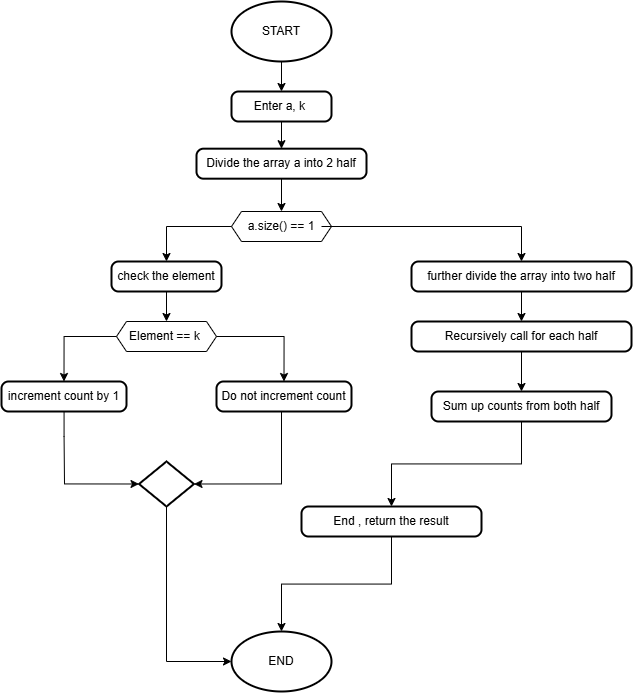

The diagram above was exported from draw.io. Its source (the exported page's mxGraphModel, read from the mxfile embedded in the PNG):
<mxGraphModel dx="1719" dy="870" grid="1" gridSize="10" guides="1" tooltips="1" connect="1" arrows="1" fold="1" page="1" pageScale="1" pageWidth="827" pageHeight="1169" math="0" shadow="0">
  <root>
    <mxCell id="WIyWlLk6GJQsqaUBKTNV-0" />
    <mxCell id="WIyWlLk6GJQsqaUBKTNV-1" parent="WIyWlLk6GJQsqaUBKTNV-0" />
    <mxCell id="hzaMPRFejh1id_ZvSxBN-4" style="edgeStyle=orthogonalEdgeStyle;rounded=0;orthogonalLoop=1;jettySize=auto;html=1;entryX=0.5;entryY=0;entryDx=0;entryDy=0;" edge="1" parent="WIyWlLk6GJQsqaUBKTNV-1" source="hzaMPRFejh1id_ZvSxBN-1" target="hzaMPRFejh1id_ZvSxBN-2">
      <mxGeometry relative="1" as="geometry" />
    </mxCell>
    <mxCell id="hzaMPRFejh1id_ZvSxBN-1" value="START" style="strokeWidth=2;html=1;shape=mxgraph.flowchart.start_1;whiteSpace=wrap;" vertex="1" parent="WIyWlLk6GJQsqaUBKTNV-1">
      <mxGeometry x="420" y="50" width="100" height="60" as="geometry" />
    </mxCell>
    <mxCell id="hzaMPRFejh1id_ZvSxBN-5" style="edgeStyle=orthogonalEdgeStyle;rounded=0;orthogonalLoop=1;jettySize=auto;html=1;exitX=0.5;exitY=1;exitDx=0;exitDy=0;entryX=0.5;entryY=0;entryDx=0;entryDy=0;" edge="1" parent="WIyWlLk6GJQsqaUBKTNV-1" source="hzaMPRFejh1id_ZvSxBN-2" target="hzaMPRFejh1id_ZvSxBN-3">
      <mxGeometry relative="1" as="geometry" />
    </mxCell>
    <mxCell id="hzaMPRFejh1id_ZvSxBN-2" value="Enter a, k&amp;nbsp;" style="rounded=1;whiteSpace=wrap;html=1;absoluteArcSize=1;arcSize=14;strokeWidth=2;" vertex="1" parent="WIyWlLk6GJQsqaUBKTNV-1">
      <mxGeometry x="420" y="140" width="100" height="30" as="geometry" />
    </mxCell>
    <mxCell id="hzaMPRFejh1id_ZvSxBN-9" style="edgeStyle=orthogonalEdgeStyle;rounded=0;orthogonalLoop=1;jettySize=auto;html=1;entryX=0.5;entryY=0;entryDx=0;entryDy=0;" edge="1" parent="WIyWlLk6GJQsqaUBKTNV-1" source="hzaMPRFejh1id_ZvSxBN-3" target="hzaMPRFejh1id_ZvSxBN-7">
      <mxGeometry relative="1" as="geometry" />
    </mxCell>
    <mxCell id="hzaMPRFejh1id_ZvSxBN-3" value="Divide the array a into 2 half" style="rounded=1;whiteSpace=wrap;html=1;absoluteArcSize=1;arcSize=14;strokeWidth=2;" vertex="1" parent="WIyWlLk6GJQsqaUBKTNV-1">
      <mxGeometry x="385" y="197.18" width="170" height="30" as="geometry" />
    </mxCell>
    <mxCell id="hzaMPRFejh1id_ZvSxBN-11" style="edgeStyle=orthogonalEdgeStyle;rounded=0;orthogonalLoop=1;jettySize=auto;html=1;entryX=0.5;entryY=0;entryDx=0;entryDy=0;" edge="1" parent="WIyWlLk6GJQsqaUBKTNV-1" source="hzaMPRFejh1id_ZvSxBN-7" target="hzaMPRFejh1id_ZvSxBN-10">
      <mxGeometry relative="1" as="geometry" />
    </mxCell>
    <mxCell id="hzaMPRFejh1id_ZvSxBN-19" style="edgeStyle=orthogonalEdgeStyle;rounded=0;orthogonalLoop=1;jettySize=auto;html=1;" edge="1" parent="WIyWlLk6GJQsqaUBKTNV-1" source="hzaMPRFejh1id_ZvSxBN-10" target="hzaMPRFejh1id_ZvSxBN-18">
      <mxGeometry relative="1" as="geometry" />
    </mxCell>
    <mxCell id="hzaMPRFejh1id_ZvSxBN-10" value="check the element" style="rounded=1;whiteSpace=wrap;html=1;absoluteArcSize=1;arcSize=14;strokeWidth=2;" vertex="1" parent="WIyWlLk6GJQsqaUBKTNV-1">
      <mxGeometry x="300" y="310" width="110" height="30" as="geometry" />
    </mxCell>
    <mxCell id="hzaMPRFejh1id_ZvSxBN-29" style="edgeStyle=orthogonalEdgeStyle;rounded=0;orthogonalLoop=1;jettySize=auto;html=1;entryX=0.5;entryY=0;entryDx=0;entryDy=0;" edge="1" parent="WIyWlLk6GJQsqaUBKTNV-1" source="hzaMPRFejh1id_ZvSxBN-12" target="hzaMPRFejh1id_ZvSxBN-28">
      <mxGeometry relative="1" as="geometry" />
    </mxCell>
    <mxCell id="hzaMPRFejh1id_ZvSxBN-12" value="further divide the array into two half" style="rounded=1;whiteSpace=wrap;html=1;absoluteArcSize=1;arcSize=14;strokeWidth=2;" vertex="1" parent="WIyWlLk6GJQsqaUBKTNV-1">
      <mxGeometry x="600" y="310" width="220" height="30" as="geometry" />
    </mxCell>
    <mxCell id="hzaMPRFejh1id_ZvSxBN-15" value="" style="group" vertex="1" connectable="0" parent="WIyWlLk6GJQsqaUBKTNV-1">
      <mxGeometry x="420" y="260" width="100" height="30" as="geometry" />
    </mxCell>
    <mxCell id="hzaMPRFejh1id_ZvSxBN-6" value="" style="verticalLabelPosition=bottom;verticalAlign=top;html=1;shape=hexagon;perimeter=hexagonPerimeter2;arcSize=6;size=0.1;" vertex="1" parent="hzaMPRFejh1id_ZvSxBN-15">
      <mxGeometry width="100" height="30" as="geometry" />
    </mxCell>
    <mxCell id="hzaMPRFejh1id_ZvSxBN-7" value="a.size() == 1" style="text;html=1;align=center;verticalAlign=middle;whiteSpace=wrap;rounded=0;" vertex="1" parent="hzaMPRFejh1id_ZvSxBN-15">
      <mxGeometry x="10" width="80" height="30" as="geometry" />
    </mxCell>
    <mxCell id="hzaMPRFejh1id_ZvSxBN-16" value="" style="group" vertex="1" connectable="0" parent="WIyWlLk6GJQsqaUBKTNV-1">
      <mxGeometry x="305" y="370" width="100" height="30" as="geometry" />
    </mxCell>
    <mxCell id="hzaMPRFejh1id_ZvSxBN-17" value="" style="verticalLabelPosition=bottom;verticalAlign=top;html=1;shape=hexagon;perimeter=hexagonPerimeter2;arcSize=6;size=0.1;" vertex="1" parent="hzaMPRFejh1id_ZvSxBN-16">
      <mxGeometry width="100" height="30" as="geometry" />
    </mxCell>
    <mxCell id="hzaMPRFejh1id_ZvSxBN-18" value="Element == k&amp;nbsp;" style="text;html=1;align=center;verticalAlign=middle;whiteSpace=wrap;rounded=0;" vertex="1" parent="hzaMPRFejh1id_ZvSxBN-16">
      <mxGeometry x="10" width="80" height="30" as="geometry" />
    </mxCell>
    <mxCell id="hzaMPRFejh1id_ZvSxBN-20" value="increment count by 1" style="rounded=1;whiteSpace=wrap;html=1;absoluteArcSize=1;arcSize=14;strokeWidth=2;" vertex="1" parent="WIyWlLk6GJQsqaUBKTNV-1">
      <mxGeometry x="190" y="430" width="125" height="30" as="geometry" />
    </mxCell>
    <mxCell id="hzaMPRFejh1id_ZvSxBN-22" style="edgeStyle=orthogonalEdgeStyle;rounded=0;orthogonalLoop=1;jettySize=auto;html=1;exitX=0;exitY=0.5;exitDx=0;exitDy=0;entryX=0.5;entryY=0;entryDx=0;entryDy=0;" edge="1" parent="WIyWlLk6GJQsqaUBKTNV-1" source="hzaMPRFejh1id_ZvSxBN-17" target="hzaMPRFejh1id_ZvSxBN-20">
      <mxGeometry relative="1" as="geometry" />
    </mxCell>
    <mxCell id="hzaMPRFejh1id_ZvSxBN-23" value="Do not increment count" style="rounded=1;whiteSpace=wrap;html=1;absoluteArcSize=1;arcSize=14;strokeWidth=2;" vertex="1" parent="WIyWlLk6GJQsqaUBKTNV-1">
      <mxGeometry x="405" y="430" width="135" height="30" as="geometry" />
    </mxCell>
    <mxCell id="hzaMPRFejh1id_ZvSxBN-24" style="edgeStyle=orthogonalEdgeStyle;rounded=0;orthogonalLoop=1;jettySize=auto;html=1;exitX=1;exitY=0.5;exitDx=0;exitDy=0;entryX=0.5;entryY=0;entryDx=0;entryDy=0;" edge="1" parent="WIyWlLk6GJQsqaUBKTNV-1" source="hzaMPRFejh1id_ZvSxBN-17" target="hzaMPRFejh1id_ZvSxBN-23">
      <mxGeometry relative="1" as="geometry" />
    </mxCell>
    <mxCell id="hzaMPRFejh1id_ZvSxBN-25" value="" style="strokeWidth=2;html=1;shape=mxgraph.flowchart.decision;whiteSpace=wrap;" vertex="1" parent="WIyWlLk6GJQsqaUBKTNV-1">
      <mxGeometry x="327.5" y="510" width="55" height="45" as="geometry" />
    </mxCell>
    <mxCell id="hzaMPRFejh1id_ZvSxBN-26" style="edgeStyle=orthogonalEdgeStyle;rounded=0;orthogonalLoop=1;jettySize=auto;html=1;entryX=1;entryY=0.5;entryDx=0;entryDy=0;entryPerimeter=0;" edge="1" parent="WIyWlLk6GJQsqaUBKTNV-1" source="hzaMPRFejh1id_ZvSxBN-23" target="hzaMPRFejh1id_ZvSxBN-25">
      <mxGeometry relative="1" as="geometry">
        <Array as="points">
          <mxPoint x="470" y="532" />
        </Array>
      </mxGeometry>
    </mxCell>
    <mxCell id="hzaMPRFejh1id_ZvSxBN-27" style="edgeStyle=orthogonalEdgeStyle;rounded=0;orthogonalLoop=1;jettySize=auto;html=1;entryX=0;entryY=0.5;entryDx=0;entryDy=0;entryPerimeter=0;" edge="1" parent="WIyWlLk6GJQsqaUBKTNV-1" source="hzaMPRFejh1id_ZvSxBN-20" target="hzaMPRFejh1id_ZvSxBN-25">
      <mxGeometry relative="1" as="geometry">
        <Array as="points">
          <mxPoint x="253" y="485" />
          <mxPoint x="253" y="532" />
        </Array>
      </mxGeometry>
    </mxCell>
    <mxCell id="hzaMPRFejh1id_ZvSxBN-32" style="edgeStyle=orthogonalEdgeStyle;rounded=0;orthogonalLoop=1;jettySize=auto;html=1;entryX=0.5;entryY=0;entryDx=0;entryDy=0;" edge="1" parent="WIyWlLk6GJQsqaUBKTNV-1" source="hzaMPRFejh1id_ZvSxBN-28" target="hzaMPRFejh1id_ZvSxBN-30">
      <mxGeometry relative="1" as="geometry" />
    </mxCell>
    <mxCell id="hzaMPRFejh1id_ZvSxBN-28" value="Recursively call for each half" style="rounded=1;whiteSpace=wrap;html=1;absoluteArcSize=1;arcSize=14;strokeWidth=2;" vertex="1" parent="WIyWlLk6GJQsqaUBKTNV-1">
      <mxGeometry x="600" y="370" width="220" height="30" as="geometry" />
    </mxCell>
    <mxCell id="hzaMPRFejh1id_ZvSxBN-37" style="edgeStyle=orthogonalEdgeStyle;rounded=0;orthogonalLoop=1;jettySize=auto;html=1;entryX=0.5;entryY=0;entryDx=0;entryDy=0;" edge="1" parent="WIyWlLk6GJQsqaUBKTNV-1" source="hzaMPRFejh1id_ZvSxBN-30" target="hzaMPRFejh1id_ZvSxBN-33">
      <mxGeometry relative="1" as="geometry" />
    </mxCell>
    <mxCell id="hzaMPRFejh1id_ZvSxBN-30" value="Sum up counts from both half" style="rounded=1;whiteSpace=wrap;html=1;absoluteArcSize=1;arcSize=14;strokeWidth=2;" vertex="1" parent="WIyWlLk6GJQsqaUBKTNV-1">
      <mxGeometry x="620" y="440" width="180" height="30" as="geometry" />
    </mxCell>
    <mxCell id="hzaMPRFejh1id_ZvSxBN-31" style="edgeStyle=orthogonalEdgeStyle;rounded=0;orthogonalLoop=1;jettySize=auto;html=1;entryX=0.5;entryY=0;entryDx=0;entryDy=0;" edge="1" parent="WIyWlLk6GJQsqaUBKTNV-1" source="hzaMPRFejh1id_ZvSxBN-7" target="hzaMPRFejh1id_ZvSxBN-12">
      <mxGeometry relative="1" as="geometry" />
    </mxCell>
    <mxCell id="hzaMPRFejh1id_ZvSxBN-33" value="End , return the result" style="rounded=1;whiteSpace=wrap;html=1;absoluteArcSize=1;arcSize=14;strokeWidth=2;" vertex="1" parent="WIyWlLk6GJQsqaUBKTNV-1">
      <mxGeometry x="490" y="555" width="180" height="30" as="geometry" />
    </mxCell>
    <mxCell id="hzaMPRFejh1id_ZvSxBN-34" value="END" style="strokeWidth=2;html=1;shape=mxgraph.flowchart.start_1;whiteSpace=wrap;" vertex="1" parent="WIyWlLk6GJQsqaUBKTNV-1">
      <mxGeometry x="420" y="680" width="100" height="60" as="geometry" />
    </mxCell>
    <mxCell id="hzaMPRFejh1id_ZvSxBN-36" style="edgeStyle=orthogonalEdgeStyle;rounded=0;orthogonalLoop=1;jettySize=auto;html=1;exitX=0.5;exitY=1;exitDx=0;exitDy=0;exitPerimeter=0;entryX=0;entryY=0.5;entryDx=0;entryDy=0;entryPerimeter=0;" edge="1" parent="WIyWlLk6GJQsqaUBKTNV-1" source="hzaMPRFejh1id_ZvSxBN-25" target="hzaMPRFejh1id_ZvSxBN-34">
      <mxGeometry relative="1" as="geometry" />
    </mxCell>
    <mxCell id="hzaMPRFejh1id_ZvSxBN-38" style="edgeStyle=orthogonalEdgeStyle;rounded=0;orthogonalLoop=1;jettySize=auto;html=1;exitX=0.5;exitY=1;exitDx=0;exitDy=0;entryX=0.5;entryY=0;entryDx=0;entryDy=0;entryPerimeter=0;" edge="1" parent="WIyWlLk6GJQsqaUBKTNV-1" source="hzaMPRFejh1id_ZvSxBN-33" target="hzaMPRFejh1id_ZvSxBN-34">
      <mxGeometry relative="1" as="geometry" />
    </mxCell>
  </root>
</mxGraphModel>